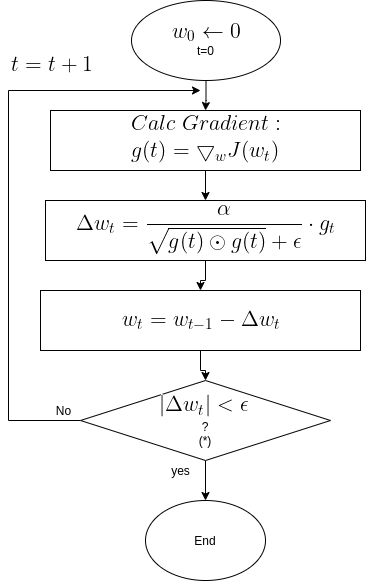

The diagram above was exported from draw.io. Its source (the exported page's mxGraphModel, read from the mxfile embedded in the PNG):
<mxGraphModel dx="1350" dy="801" grid="1" gridSize="10" guides="1" tooltips="1" connect="1" arrows="1" fold="1" page="1" pageScale="1" pageWidth="850" pageHeight="1100" math="0" shadow="0">
  <root>
    <mxCell id="0" />
    <mxCell id="1" parent="0" />
    <mxCell id="OMsr9CQZdHWhaKTnANxM-8" value="" style="edgeStyle=orthogonalEdgeStyle;rounded=0;orthogonalLoop=1;jettySize=auto;html=1;" edge="1" parent="1" source="OMsr9CQZdHWhaKTnANxM-1" target="OMsr9CQZdHWhaKTnANxM-2">
      <mxGeometry relative="1" as="geometry" />
    </mxCell>
    <mxCell id="OMsr9CQZdHWhaKTnANxM-1" value="&lt;img src=&quot;https://latex.codecogs.com/gif.latex?%5Clarge%20%5C%5Cw_0%5Cleftarrow%200&quot;&gt;&lt;br&gt;t=0" style="ellipse;whiteSpace=wrap;html=1;" vertex="1" parent="1">
      <mxGeometry x="231.01" y="50" width="149" height="80" as="geometry" />
    </mxCell>
    <mxCell id="OMsr9CQZdHWhaKTnANxM-9" value="" style="edgeStyle=orthogonalEdgeStyle;rounded=0;orthogonalLoop=1;jettySize=auto;html=1;" edge="1" parent="1" source="OMsr9CQZdHWhaKTnANxM-2" target="OMsr9CQZdHWhaKTnANxM-3">
      <mxGeometry relative="1" as="geometry" />
    </mxCell>
    <mxCell id="OMsr9CQZdHWhaKTnANxM-2" value="&lt;img src=&quot;https://latex.codecogs.com/gif.latex?%5Clarge%20%5C%5CCalc%5C%3B%20Gradient%3A%20%5C%5C%20g%28t%29%3D%5Cbigtriangledown_w%20J%28w_t%29&quot;&gt;" style="rounded=0;whiteSpace=wrap;html=1;" vertex="1" parent="1">
      <mxGeometry x="150" y="160" width="310" height="60" as="geometry" />
    </mxCell>
    <mxCell id="OMsr9CQZdHWhaKTnANxM-22" value="" style="edgeStyle=orthogonalEdgeStyle;rounded=0;orthogonalLoop=1;jettySize=auto;html=1;" edge="1" parent="1" source="OMsr9CQZdHWhaKTnANxM-3" target="OMsr9CQZdHWhaKTnANxM-21">
      <mxGeometry relative="1" as="geometry" />
    </mxCell>
    <mxCell id="OMsr9CQZdHWhaKTnANxM-3" value="&lt;img src=&quot;https://latex.codecogs.com/gif.latex?%5Clarge%20%5C%5C%20%5CDelta%20w_t%20%3D%20%5Cfrac%7B%5Calpha%7D%7B%5Csqrt%7Bg%28t%29%20%5Codot%20g%28t%29%7D&amp;amp;plus;%20%5Cepsilon%20%7D%5Ccdot%20g_t&quot;&gt;" style="rounded=0;whiteSpace=wrap;html=1;" vertex="1" parent="1">
      <mxGeometry x="145" y="250" width="320" height="60" as="geometry" />
    </mxCell>
    <mxCell id="OMsr9CQZdHWhaKTnANxM-13" style="edgeStyle=orthogonalEdgeStyle;rounded=0;orthogonalLoop=1;jettySize=auto;html=1;exitX=0;exitY=0.5;exitDx=0;exitDy=0;" edge="1" parent="1" source="OMsr9CQZdHWhaKTnANxM-6">
      <mxGeometry relative="1" as="geometry">
        <mxPoint x="300" y="140" as="targetPoint" />
        <mxPoint x="318.26" y="380" as="sourcePoint" />
        <Array as="points">
          <mxPoint x="108" y="470" />
          <mxPoint x="108" y="140" />
        </Array>
      </mxGeometry>
    </mxCell>
    <mxCell id="OMsr9CQZdHWhaKTnANxM-19" value="" style="edgeStyle=orthogonalEdgeStyle;rounded=0;orthogonalLoop=1;jettySize=auto;html=1;" edge="1" parent="1" source="OMsr9CQZdHWhaKTnANxM-6" target="OMsr9CQZdHWhaKTnANxM-17">
      <mxGeometry relative="1" as="geometry" />
    </mxCell>
    <mxCell id="OMsr9CQZdHWhaKTnANxM-6" value="&lt;img src=&quot;https://latex.codecogs.com/gif.latex?%5Clarge%20%7C%5CDelta%20w_t%7C%3C%5Cepsilon&quot;&gt;&lt;br&gt;?&lt;br&gt;(*)" style="rhombus;whiteSpace=wrap;html=1;" vertex="1" parent="1">
      <mxGeometry x="180.01" y="430" width="250" height="80" as="geometry" />
    </mxCell>
    <mxCell id="OMsr9CQZdHWhaKTnANxM-16" value="No" style="text;html=1;align=center;verticalAlign=middle;resizable=0;points=[];autosize=1;strokeColor=none;" vertex="1" parent="1">
      <mxGeometry x="148.26" y="450" width="30" height="20" as="geometry" />
    </mxCell>
    <mxCell id="OMsr9CQZdHWhaKTnANxM-17" value="End" style="ellipse;whiteSpace=wrap;html=1;" vertex="1" parent="1">
      <mxGeometry x="245" y="550" width="120" height="80" as="geometry" />
    </mxCell>
    <mxCell id="OMsr9CQZdHWhaKTnANxM-25" value="" style="edgeStyle=orthogonalEdgeStyle;rounded=0;orthogonalLoop=1;jettySize=auto;html=1;" edge="1" parent="1" source="OMsr9CQZdHWhaKTnANxM-21">
      <mxGeometry relative="1" as="geometry">
        <mxPoint x="305" y="430" as="targetPoint" />
      </mxGeometry>
    </mxCell>
    <mxCell id="OMsr9CQZdHWhaKTnANxM-21" value="&lt;img src=&quot;https://latex.codecogs.com/gif.latex?%5Clarge%20%5C%5C%20w_t%3Dw_%7Bt-1%7D-%5CDelta%20w_t&quot;&gt;" style="rounded=0;whiteSpace=wrap;html=1;" vertex="1" parent="1">
      <mxGeometry x="140" y="340" width="320" height="60" as="geometry" />
    </mxCell>
    <mxCell id="OMsr9CQZdHWhaKTnANxM-26" value="yes" style="text;html=1;align=center;verticalAlign=middle;resizable=0;points=[];autosize=1;strokeColor=none;" vertex="1" parent="1">
      <mxGeometry x="265" y="510" width="30" height="20" as="geometry" />
    </mxCell>
    <mxCell id="OMsr9CQZdHWhaKTnANxM-30" value="&lt;img src=&quot;https://latex.codecogs.com/gif.latex?%5Clarge%20%5C%5C%20t%3Dt&amp;amp;plus;1&quot;&gt;" style="text;html=1;align=center;verticalAlign=middle;resizable=0;points=[];autosize=1;strokeColor=none;" vertex="1" parent="1">
      <mxGeometry x="100" y="100" width="100" height="30" as="geometry" />
    </mxCell>
  </root>
</mxGraphModel>